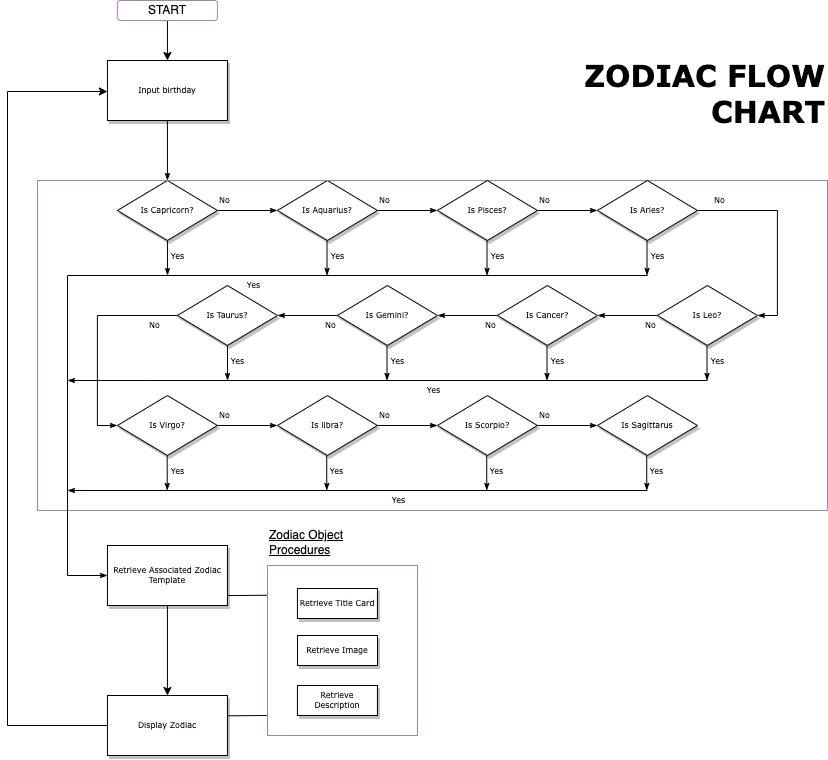

The diagram above was exported from draw.io. Its source (the exported page's mxGraphModel, read from the mxfile embedded in the PNG):
<mxGraphModel dx="1526" dy="891" grid="1" gridSize="10" guides="1" tooltips="1" connect="1" arrows="1" fold="1" page="1" pageScale="1" pageWidth="1100" pageHeight="850" background="none" math="0" shadow="0">
  <root>
    <mxCell id="0" />
    <mxCell id="1" parent="0" />
    <mxCell id="60e70716793133e9-32" style="edgeStyle=orthogonalEdgeStyle;rounded=0;html=1;labelBackgroundColor=none;startSize=5;endArrow=classicThin;endFill=1;endSize=5;jettySize=auto;orthogonalLoop=1;strokeWidth=1;fontFamily=Verdana;fontSize=8" parent="1" source="60e70716793133e9-4" target="60e70716793133e9-5" edge="1">
      <mxGeometry relative="1" as="geometry" />
    </mxCell>
    <mxCell id="60e70716793133e9-4" value="Input birthday" style="rounded=0;whiteSpace=wrap;html=1;shadow=1;labelBackgroundColor=none;strokeWidth=1;fontFamily=Verdana;fontSize=8;align=center;" parent="1" vertex="1">
      <mxGeometry x="239.93" y="108" width="120" height="60" as="geometry" />
    </mxCell>
    <mxCell id="60e70716793133e9-33" value="No" style="edgeStyle=orthogonalEdgeStyle;rounded=0;html=1;labelBackgroundColor=none;startSize=5;endArrow=classicThin;endFill=1;endSize=5;jettySize=auto;orthogonalLoop=1;strokeWidth=1;fontFamily=Verdana;fontSize=8;entryX=0;entryY=0.5;entryDx=0;entryDy=0;" parent="1" source="60e70716793133e9-5" target="60e70716793133e9-7" edge="1">
      <mxGeometry x="-0.7778" y="10" relative="1" as="geometry">
        <mxPoint as="offset" />
        <mxPoint x="379.93" y="258" as="targetPoint" />
      </mxGeometry>
    </mxCell>
    <mxCell id="60e70716793133e9-5" value="Is Capricorn?" style="rhombus;whiteSpace=wrap;html=1;rounded=0;shadow=1;labelBackgroundColor=none;strokeWidth=1;fontFamily=Verdana;fontSize=8;align=center;" parent="1" vertex="1">
      <mxGeometry x="249.93" y="228" width="100" height="60" as="geometry" />
    </mxCell>
    <mxCell id="60e70716793133e9-7" value="Is Aquarius?" style="rhombus;whiteSpace=wrap;html=1;rounded=0;shadow=1;labelBackgroundColor=none;strokeWidth=1;fontFamily=Verdana;fontSize=8;align=center;" parent="1" vertex="1">
      <mxGeometry x="409.93" y="228" width="100" height="60" as="geometry" />
    </mxCell>
    <mxCell id="_s-iN8ZiAgbs1cwbros0-1" value="" style="rounded=0;whiteSpace=wrap;html=1;strokeColor=#A680B8;fillColor=none;" vertex="1" parent="1">
      <mxGeometry x="170" y="228" width="790" height="330" as="geometry" />
    </mxCell>
    <mxCell id="_s-iN8ZiAgbs1cwbros0-2" value="Zodiac Object Procedures" style="text;html=1;strokeColor=none;fillColor=none;align=left;verticalAlign=middle;whiteSpace=wrap;rounded=0;fontStyle=4" vertex="1" parent="1">
      <mxGeometry x="400" y="580" width="110" height="20" as="geometry" />
    </mxCell>
    <mxCell id="_s-iN8ZiAgbs1cwbros0-5" value="Is Pisces?" style="rhombus;whiteSpace=wrap;html=1;rounded=0;shadow=1;labelBackgroundColor=none;strokeWidth=1;fontFamily=Verdana;fontSize=8;align=center;" vertex="1" parent="1">
      <mxGeometry x="569.93" y="228" width="100" height="60" as="geometry" />
    </mxCell>
    <mxCell id="_s-iN8ZiAgbs1cwbros0-6" value="Is Aries?" style="rhombus;whiteSpace=wrap;html=1;rounded=0;shadow=1;labelBackgroundColor=none;strokeWidth=1;fontFamily=Verdana;fontSize=8;align=center;" vertex="1" parent="1">
      <mxGeometry x="729.93" y="228" width="100" height="60" as="geometry" />
    </mxCell>
    <mxCell id="_s-iN8ZiAgbs1cwbros0-7" value="Is Leo?" style="rhombus;whiteSpace=wrap;html=1;rounded=0;shadow=1;labelBackgroundColor=none;strokeWidth=1;fontFamily=Verdana;fontSize=8;align=center;" vertex="1" parent="1">
      <mxGeometry x="789.93" y="333" width="100" height="60" as="geometry" />
    </mxCell>
    <mxCell id="_s-iN8ZiAgbs1cwbros0-8" value="Is Cancer?" style="rhombus;whiteSpace=wrap;html=1;rounded=0;shadow=1;labelBackgroundColor=none;strokeWidth=1;fontFamily=Verdana;fontSize=8;align=center;" vertex="1" parent="1">
      <mxGeometry x="629.93" y="333" width="100" height="60" as="geometry" />
    </mxCell>
    <mxCell id="_s-iN8ZiAgbs1cwbros0-9" value="Is Gemini?" style="rhombus;whiteSpace=wrap;html=1;rounded=0;shadow=1;labelBackgroundColor=none;strokeWidth=1;fontFamily=Verdana;fontSize=8;align=center;" vertex="1" parent="1">
      <mxGeometry x="469.93" y="333" width="100" height="60" as="geometry" />
    </mxCell>
    <mxCell id="_s-iN8ZiAgbs1cwbros0-10" value="Is Taurus?" style="rhombus;whiteSpace=wrap;html=1;rounded=0;shadow=1;labelBackgroundColor=none;strokeWidth=1;fontFamily=Verdana;fontSize=8;align=center;" vertex="1" parent="1">
      <mxGeometry x="309.93" y="333" width="100" height="60" as="geometry" />
    </mxCell>
    <mxCell id="_s-iN8ZiAgbs1cwbros0-11" value="Is Sagittarus" style="rhombus;whiteSpace=wrap;html=1;rounded=0;shadow=1;labelBackgroundColor=none;strokeWidth=1;fontFamily=Verdana;fontSize=8;align=center;" vertex="1" parent="1">
      <mxGeometry x="729.93" y="443" width="100" height="60" as="geometry" />
    </mxCell>
    <mxCell id="_s-iN8ZiAgbs1cwbros0-12" value="Is Scorpio?" style="rhombus;whiteSpace=wrap;html=1;rounded=0;shadow=1;labelBackgroundColor=none;strokeWidth=1;fontFamily=Verdana;fontSize=8;align=center;" vertex="1" parent="1">
      <mxGeometry x="569.93" y="443" width="100" height="60" as="geometry" />
    </mxCell>
    <mxCell id="_s-iN8ZiAgbs1cwbros0-13" value="Is libra?" style="rhombus;whiteSpace=wrap;html=1;rounded=0;shadow=1;labelBackgroundColor=none;strokeWidth=1;fontFamily=Verdana;fontSize=8;align=center;" vertex="1" parent="1">
      <mxGeometry x="409.93" y="443" width="100" height="60" as="geometry" />
    </mxCell>
    <mxCell id="_s-iN8ZiAgbs1cwbros0-14" value="Is Virgo?" style="rhombus;whiteSpace=wrap;html=1;rounded=0;shadow=1;labelBackgroundColor=none;strokeWidth=1;fontFamily=Verdana;fontSize=8;align=center;" vertex="1" parent="1">
      <mxGeometry x="249.93" y="443" width="100" height="60" as="geometry" />
    </mxCell>
    <mxCell id="_s-iN8ZiAgbs1cwbros0-67" style="edgeStyle=orthogonalEdgeStyle;rounded=0;orthogonalLoop=1;jettySize=auto;html=1;fontFamily=Verdana;fontSize=8;" edge="1" parent="1" source="_s-iN8ZiAgbs1cwbros0-26" target="_s-iN8ZiAgbs1cwbros0-27">
      <mxGeometry relative="1" as="geometry" />
    </mxCell>
    <mxCell id="_s-iN8ZiAgbs1cwbros0-71" style="edgeStyle=orthogonalEdgeStyle;rounded=0;orthogonalLoop=1;jettySize=auto;html=1;entryX=-0.005;entryY=0.175;entryDx=0;entryDy=0;entryPerimeter=0;fontFamily=Verdana;fontSize=8;endArrow=none;endFill=0;" edge="1" parent="1" source="_s-iN8ZiAgbs1cwbros0-26" target="_s-iN8ZiAgbs1cwbros0-65">
      <mxGeometry relative="1" as="geometry">
        <Array as="points">
          <mxPoint x="370" y="643" />
          <mxPoint x="370" y="643" />
        </Array>
      </mxGeometry>
    </mxCell>
    <mxCell id="_s-iN8ZiAgbs1cwbros0-26" value="Retrieve Associated Zodiac Template" style="rounded=0;whiteSpace=wrap;html=1;shadow=1;labelBackgroundColor=none;strokeWidth=1;fontFamily=Verdana;fontSize=8;align=center;" vertex="1" parent="1">
      <mxGeometry x="239.93" y="593" width="120" height="60" as="geometry" />
    </mxCell>
    <mxCell id="_s-iN8ZiAgbs1cwbros0-28" style="edgeStyle=orthogonalEdgeStyle;rounded=0;orthogonalLoop=1;jettySize=auto;html=1;entryX=0;entryY=0.5;entryDx=0;entryDy=0;" edge="1" parent="1" source="_s-iN8ZiAgbs1cwbros0-27" target="60e70716793133e9-4">
      <mxGeometry relative="1" as="geometry">
        <Array as="points">
          <mxPoint x="140" y="773" />
          <mxPoint x="140" y="139" />
          <mxPoint x="240" y="139" />
        </Array>
      </mxGeometry>
    </mxCell>
    <mxCell id="_s-iN8ZiAgbs1cwbros0-27" value="Display Zodiac" style="rounded=0;whiteSpace=wrap;html=1;shadow=1;labelBackgroundColor=none;strokeWidth=1;fontFamily=Verdana;fontSize=8;align=center;" vertex="1" parent="1">
      <mxGeometry x="239.93" y="743" width="120" height="60" as="geometry" />
    </mxCell>
    <mxCell id="_s-iN8ZiAgbs1cwbros0-30" style="edgeStyle=orthogonalEdgeStyle;rounded=0;orthogonalLoop=1;jettySize=auto;html=1;" edge="1" parent="1" source="_s-iN8ZiAgbs1cwbros0-29" target="60e70716793133e9-4">
      <mxGeometry relative="1" as="geometry" />
    </mxCell>
    <mxCell id="_s-iN8ZiAgbs1cwbros0-29" value="START" style="rounded=1;whiteSpace=wrap;html=1;strokeColor=#A680B8;fillColor=none;" vertex="1" parent="1">
      <mxGeometry x="249.93" y="48" width="100" height="20" as="geometry" />
    </mxCell>
    <mxCell id="_s-iN8ZiAgbs1cwbros0-33" value="No" style="edgeStyle=orthogonalEdgeStyle;rounded=0;html=1;labelBackgroundColor=none;startSize=5;endArrow=classicThin;endFill=1;endSize=5;jettySize=auto;orthogonalLoop=1;strokeWidth=1;fontFamily=Verdana;fontSize=8;entryX=0;entryY=0.5;entryDx=0;entryDy=0;exitX=1;exitY=0.5;exitDx=0;exitDy=0;" edge="1" parent="1" source="60e70716793133e9-7" target="_s-iN8ZiAgbs1cwbros0-5">
      <mxGeometry x="-0.7778" y="10" relative="1" as="geometry">
        <mxPoint as="offset" />
        <mxPoint x="359.93000000000006" y="268" as="sourcePoint" />
        <mxPoint x="419.93000000000006" y="268" as="targetPoint" />
      </mxGeometry>
    </mxCell>
    <mxCell id="_s-iN8ZiAgbs1cwbros0-34" value="No" style="edgeStyle=orthogonalEdgeStyle;rounded=0;html=1;labelBackgroundColor=none;startSize=5;endArrow=classicThin;endFill=1;endSize=5;jettySize=auto;orthogonalLoop=1;strokeWidth=1;fontFamily=Verdana;fontSize=8;entryX=0;entryY=0.5;entryDx=0;entryDy=0;exitX=1;exitY=0.5;exitDx=0;exitDy=0;" edge="1" parent="1" source="_s-iN8ZiAgbs1cwbros0-5" target="_s-iN8ZiAgbs1cwbros0-6">
      <mxGeometry x="-0.7778" y="10" relative="1" as="geometry">
        <mxPoint as="offset" />
        <mxPoint x="519.9300000000001" y="268" as="sourcePoint" />
        <mxPoint x="579.9299999999998" y="268" as="targetPoint" />
      </mxGeometry>
    </mxCell>
    <mxCell id="_s-iN8ZiAgbs1cwbros0-35" value="No" style="edgeStyle=orthogonalEdgeStyle;rounded=0;html=1;labelBackgroundColor=none;startSize=5;endArrow=classicThin;endFill=1;endSize=5;jettySize=auto;orthogonalLoop=1;strokeWidth=1;fontFamily=Verdana;fontSize=8;entryX=1;entryY=0.5;entryDx=0;entryDy=0;exitX=1;exitY=0.5;exitDx=0;exitDy=0;" edge="1" parent="1" source="_s-iN8ZiAgbs1cwbros0-6" target="_s-iN8ZiAgbs1cwbros0-7">
      <mxGeometry x="-0.7778" y="10" relative="1" as="geometry">
        <mxPoint as="offset" />
        <mxPoint x="529.9300000000001" y="278" as="sourcePoint" />
        <mxPoint x="589.9299999999998" y="278" as="targetPoint" />
      </mxGeometry>
    </mxCell>
    <mxCell id="_s-iN8ZiAgbs1cwbros0-36" value="No" style="edgeStyle=orthogonalEdgeStyle;rounded=0;html=1;labelBackgroundColor=none;startSize=5;endArrow=classicThin;endFill=1;endSize=5;jettySize=auto;orthogonalLoop=1;strokeWidth=1;fontFamily=Verdana;fontSize=8;exitX=0;exitY=0.5;exitDx=0;exitDy=0;" edge="1" parent="1" source="_s-iN8ZiAgbs1cwbros0-7">
      <mxGeometry x="-0.7778" y="10" relative="1" as="geometry">
        <mxPoint as="offset" />
        <mxPoint x="539.9300000000001" y="288" as="sourcePoint" />
        <mxPoint x="730" y="363" as="targetPoint" />
      </mxGeometry>
    </mxCell>
    <mxCell id="_s-iN8ZiAgbs1cwbros0-37" value="No" style="edgeStyle=orthogonalEdgeStyle;rounded=0;html=1;labelBackgroundColor=none;startSize=5;endArrow=classicThin;endFill=1;endSize=5;jettySize=auto;orthogonalLoop=1;strokeWidth=1;fontFamily=Verdana;fontSize=8;entryX=0;entryY=0.5;entryDx=0;entryDy=0;exitX=1;exitY=0.5;exitDx=0;exitDy=0;" edge="1" parent="1" source="_s-iN8ZiAgbs1cwbros0-12" target="_s-iN8ZiAgbs1cwbros0-11">
      <mxGeometry x="-0.7778" y="10" relative="1" as="geometry">
        <mxPoint as="offset" />
        <mxPoint x="660" y="483" as="sourcePoint" />
        <mxPoint x="570" y="348" as="targetPoint" />
      </mxGeometry>
    </mxCell>
    <mxCell id="_s-iN8ZiAgbs1cwbros0-38" value="No" style="edgeStyle=orthogonalEdgeStyle;rounded=0;html=1;labelBackgroundColor=none;startSize=5;endArrow=classicThin;endFill=1;endSize=5;jettySize=auto;orthogonalLoop=1;strokeWidth=1;fontFamily=Verdana;fontSize=8;exitX=0;exitY=0.5;exitDx=0;exitDy=0;entryX=1;entryY=0.5;entryDx=0;entryDy=0;" edge="1" parent="1" source="_s-iN8ZiAgbs1cwbros0-9" target="_s-iN8ZiAgbs1cwbros0-10">
      <mxGeometry x="-0.7778" y="10" relative="1" as="geometry">
        <mxPoint as="offset" />
        <mxPoint x="559.9300000000001" y="308" as="sourcePoint" />
        <mxPoint x="410" y="348" as="targetPoint" />
      </mxGeometry>
    </mxCell>
    <mxCell id="_s-iN8ZiAgbs1cwbros0-39" value="No" style="edgeStyle=orthogonalEdgeStyle;rounded=0;html=1;labelBackgroundColor=none;startSize=5;endArrow=classicThin;endFill=1;endSize=5;jettySize=auto;orthogonalLoop=1;strokeWidth=1;fontFamily=Verdana;fontSize=8;entryX=0;entryY=0.5;entryDx=0;entryDy=0;exitX=0;exitY=0.5;exitDx=0;exitDy=0;" edge="1" parent="1" source="_s-iN8ZiAgbs1cwbros0-10" target="_s-iN8ZiAgbs1cwbros0-14">
      <mxGeometry x="-0.7778" y="10" relative="1" as="geometry">
        <mxPoint as="offset" />
        <mxPoint x="569.9300000000001" y="318" as="sourcePoint" />
        <mxPoint x="629.9299999999998" y="318" as="targetPoint" />
      </mxGeometry>
    </mxCell>
    <mxCell id="_s-iN8ZiAgbs1cwbros0-40" value="No" style="edgeStyle=orthogonalEdgeStyle;rounded=0;html=1;labelBackgroundColor=none;startSize=5;endArrow=classicThin;endFill=1;endSize=5;jettySize=auto;orthogonalLoop=1;strokeWidth=1;fontFamily=Verdana;fontSize=8;entryX=0;entryY=0.5;entryDx=0;entryDy=0;exitX=1;exitY=0.5;exitDx=0;exitDy=0;" edge="1" parent="1" source="_s-iN8ZiAgbs1cwbros0-14" target="_s-iN8ZiAgbs1cwbros0-13">
      <mxGeometry x="-0.7778" y="10" relative="1" as="geometry">
        <mxPoint as="offset" />
        <mxPoint x="579.9300000000001" y="328" as="sourcePoint" />
        <mxPoint x="639.9299999999998" y="328" as="targetPoint" />
      </mxGeometry>
    </mxCell>
    <mxCell id="_s-iN8ZiAgbs1cwbros0-41" value="No" style="edgeStyle=orthogonalEdgeStyle;rounded=0;html=1;labelBackgroundColor=none;startSize=5;endArrow=classicThin;endFill=1;endSize=5;jettySize=auto;orthogonalLoop=1;strokeWidth=1;fontFamily=Verdana;fontSize=8;exitX=1;exitY=0.5;exitDx=0;exitDy=0;" edge="1" parent="1" source="_s-iN8ZiAgbs1cwbros0-13">
      <mxGeometry x="-0.7778" y="10" relative="1" as="geometry">
        <mxPoint as="offset" />
        <mxPoint x="589.9300000000001" y="338" as="sourcePoint" />
        <mxPoint x="570" y="473" as="targetPoint" />
      </mxGeometry>
    </mxCell>
    <mxCell id="_s-iN8ZiAgbs1cwbros0-42" value="No" style="edgeStyle=orthogonalEdgeStyle;rounded=0;html=1;labelBackgroundColor=none;startSize=5;endArrow=classicThin;endFill=1;endSize=5;jettySize=auto;orthogonalLoop=1;strokeWidth=1;fontFamily=Verdana;fontSize=8;exitX=0;exitY=0.5;exitDx=0;exitDy=0;" edge="1" parent="1" source="_s-iN8ZiAgbs1cwbros0-8">
      <mxGeometry x="-0.7778" y="10" relative="1" as="geometry">
        <mxPoint as="offset" />
        <mxPoint x="599.9300000000001" y="348" as="sourcePoint" />
        <mxPoint x="570" y="363" as="targetPoint" />
      </mxGeometry>
    </mxCell>
    <mxCell id="_s-iN8ZiAgbs1cwbros0-43" value="Yes" style="edgeStyle=orthogonalEdgeStyle;rounded=0;html=1;labelBackgroundColor=none;startSize=5;endArrow=classicThin;endFill=1;endSize=5;jettySize=auto;orthogonalLoop=1;strokeWidth=1;fontFamily=Verdana;fontSize=8;exitX=0.5;exitY=1;exitDx=0;exitDy=0;" edge="1" parent="1" source="60e70716793133e9-5">
      <mxGeometry x="-0.1417" y="10" relative="1" as="geometry">
        <mxPoint as="offset" />
        <mxPoint x="359.93000000000006" y="268" as="sourcePoint" />
        <mxPoint x="300" y="323" as="targetPoint" />
      </mxGeometry>
    </mxCell>
    <mxCell id="_s-iN8ZiAgbs1cwbros0-47" value="Yes" style="edgeStyle=orthogonalEdgeStyle;rounded=0;html=1;labelBackgroundColor=none;startSize=5;endArrow=classicThin;endFill=1;endSize=5;jettySize=auto;orthogonalLoop=1;strokeWidth=1;fontFamily=Verdana;fontSize=8;exitX=0.5;exitY=1;exitDx=0;exitDy=0;" edge="1" parent="1">
      <mxGeometry x="-0.1417" y="10" relative="1" as="geometry">
        <mxPoint as="offset" />
        <mxPoint x="459.4800000000001" y="288" as="sourcePoint" />
        <mxPoint x="459.55" y="323" as="targetPoint" />
      </mxGeometry>
    </mxCell>
    <mxCell id="_s-iN8ZiAgbs1cwbros0-48" value="Yes" style="edgeStyle=orthogonalEdgeStyle;rounded=0;html=1;labelBackgroundColor=none;startSize=5;endArrow=classicThin;endFill=1;endSize=5;jettySize=auto;orthogonalLoop=1;strokeWidth=1;fontFamily=Verdana;fontSize=8;exitX=0.5;exitY=1;exitDx=0;exitDy=0;" edge="1" parent="1">
      <mxGeometry x="-0.1417" y="10" relative="1" as="geometry">
        <mxPoint as="offset" />
        <mxPoint x="619.48" y="288" as="sourcePoint" />
        <mxPoint x="619.55" y="323" as="targetPoint" />
      </mxGeometry>
    </mxCell>
    <mxCell id="_s-iN8ZiAgbs1cwbros0-49" value="Yes" style="edgeStyle=orthogonalEdgeStyle;rounded=0;html=1;labelBackgroundColor=none;startSize=5;endArrow=classicThin;endFill=1;endSize=5;jettySize=auto;orthogonalLoop=1;strokeWidth=1;fontFamily=Verdana;fontSize=8;entryX=0;entryY=0.5;entryDx=0;entryDy=0;" edge="1" parent="1" target="_s-iN8ZiAgbs1cwbros0-26">
      <mxGeometry x="-0.1417" y="10" relative="1" as="geometry">
        <mxPoint as="offset" />
        <mxPoint x="780" y="323" as="sourcePoint" />
        <mxPoint x="200" y="593" as="targetPoint" />
        <Array as="points">
          <mxPoint x="200" y="323" />
          <mxPoint x="200" y="623" />
        </Array>
      </mxGeometry>
    </mxCell>
    <mxCell id="_s-iN8ZiAgbs1cwbros0-53" value="Yes" style="edgeStyle=orthogonalEdgeStyle;rounded=0;html=1;labelBackgroundColor=none;startSize=5;endArrow=classicThin;endFill=1;endSize=5;jettySize=auto;orthogonalLoop=1;strokeWidth=1;fontFamily=Verdana;fontSize=8;exitX=0.5;exitY=1;exitDx=0;exitDy=0;" edge="1" parent="1">
      <mxGeometry x="-0.1417" y="10" relative="1" as="geometry">
        <mxPoint as="offset" />
        <mxPoint x="779.48" y="288" as="sourcePoint" />
        <mxPoint x="779.55" y="323" as="targetPoint" />
      </mxGeometry>
    </mxCell>
    <mxCell id="_s-iN8ZiAgbs1cwbros0-54" value="Yes" style="edgeStyle=orthogonalEdgeStyle;rounded=0;html=1;labelBackgroundColor=none;startSize=5;endArrow=classicThin;endFill=1;endSize=5;jettySize=auto;orthogonalLoop=1;strokeWidth=1;fontFamily=Verdana;fontSize=8;exitX=0.5;exitY=1;exitDx=0;exitDy=0;" edge="1" parent="1">
      <mxGeometry x="-0.1417" y="10" relative="1" as="geometry">
        <mxPoint as="offset" />
        <mxPoint x="359.93000000000006" y="393" as="sourcePoint" />
        <mxPoint x="360" y="428" as="targetPoint" />
      </mxGeometry>
    </mxCell>
    <mxCell id="_s-iN8ZiAgbs1cwbros0-55" value="Yes" style="edgeStyle=orthogonalEdgeStyle;rounded=0;html=1;labelBackgroundColor=none;startSize=5;endArrow=classicThin;endFill=1;endSize=5;jettySize=auto;orthogonalLoop=1;strokeWidth=1;fontFamily=Verdana;fontSize=8;exitX=0.5;exitY=1;exitDx=0;exitDy=0;" edge="1" parent="1">
      <mxGeometry x="-0.1417" y="10" relative="1" as="geometry">
        <mxPoint as="offset" />
        <mxPoint x="519.48" y="393" as="sourcePoint" />
        <mxPoint x="519.55" y="428" as="targetPoint" />
      </mxGeometry>
    </mxCell>
    <mxCell id="_s-iN8ZiAgbs1cwbros0-56" value="Yes" style="edgeStyle=orthogonalEdgeStyle;rounded=0;html=1;labelBackgroundColor=none;startSize=5;endArrow=classicThin;endFill=1;endSize=5;jettySize=auto;orthogonalLoop=1;strokeWidth=1;fontFamily=Verdana;fontSize=8;exitX=0.5;exitY=1;exitDx=0;exitDy=0;" edge="1" parent="1">
      <mxGeometry x="-0.1417" y="10" relative="1" as="geometry">
        <mxPoint as="offset" />
        <mxPoint x="679.48" y="393" as="sourcePoint" />
        <mxPoint x="679.55" y="428" as="targetPoint" />
      </mxGeometry>
    </mxCell>
    <mxCell id="_s-iN8ZiAgbs1cwbros0-57" value="Yes" style="edgeStyle=orthogonalEdgeStyle;rounded=0;html=1;labelBackgroundColor=none;startSize=5;endArrow=classicThin;endFill=1;endSize=5;jettySize=auto;orthogonalLoop=1;strokeWidth=1;fontFamily=Verdana;fontSize=8;" edge="1" parent="1">
      <mxGeometry x="-0.1417" y="10" relative="1" as="geometry">
        <mxPoint as="offset" />
        <mxPoint x="840" y="428" as="sourcePoint" />
        <mxPoint x="200" y="428" as="targetPoint" />
        <Array as="points">
          <mxPoint x="280" y="428" />
          <mxPoint x="280" y="428" />
        </Array>
      </mxGeometry>
    </mxCell>
    <mxCell id="_s-iN8ZiAgbs1cwbros0-58" value="Yes" style="edgeStyle=orthogonalEdgeStyle;rounded=0;html=1;labelBackgroundColor=none;startSize=5;endArrow=classicThin;endFill=1;endSize=5;jettySize=auto;orthogonalLoop=1;strokeWidth=1;fontFamily=Verdana;fontSize=8;exitX=0.5;exitY=1;exitDx=0;exitDy=0;" edge="1" parent="1">
      <mxGeometry x="-0.1417" y="10" relative="1" as="geometry">
        <mxPoint as="offset" />
        <mxPoint x="839.48" y="393" as="sourcePoint" />
        <mxPoint x="839.55" y="428" as="targetPoint" />
      </mxGeometry>
    </mxCell>
    <mxCell id="_s-iN8ZiAgbs1cwbros0-59" value="Yes" style="edgeStyle=orthogonalEdgeStyle;rounded=0;html=1;labelBackgroundColor=none;startSize=5;endArrow=classicThin;endFill=1;endSize=5;jettySize=auto;orthogonalLoop=1;strokeWidth=1;fontFamily=Verdana;fontSize=8;exitX=0.5;exitY=1;exitDx=0;exitDy=0;" edge="1" parent="1">
      <mxGeometry x="-0.1417" y="10" relative="1" as="geometry">
        <mxPoint as="offset" />
        <mxPoint x="299.6700000000001" y="503" as="sourcePoint" />
        <mxPoint x="299.74" y="538" as="targetPoint" />
      </mxGeometry>
    </mxCell>
    <mxCell id="_s-iN8ZiAgbs1cwbros0-60" value="Yes" style="edgeStyle=orthogonalEdgeStyle;rounded=0;html=1;labelBackgroundColor=none;startSize=5;endArrow=classicThin;endFill=1;endSize=5;jettySize=auto;orthogonalLoop=1;strokeWidth=1;fontFamily=Verdana;fontSize=8;exitX=0.5;exitY=1;exitDx=0;exitDy=0;" edge="1" parent="1">
      <mxGeometry x="-0.1417" y="10" relative="1" as="geometry">
        <mxPoint as="offset" />
        <mxPoint x="459.22" y="503" as="sourcePoint" />
        <mxPoint x="459.28999999999996" y="538" as="targetPoint" />
      </mxGeometry>
    </mxCell>
    <mxCell id="_s-iN8ZiAgbs1cwbros0-61" value="Yes" style="edgeStyle=orthogonalEdgeStyle;rounded=0;html=1;labelBackgroundColor=none;startSize=5;endArrow=classicThin;endFill=1;endSize=5;jettySize=auto;orthogonalLoop=1;strokeWidth=1;fontFamily=Verdana;fontSize=8;exitX=0.5;exitY=1;exitDx=0;exitDy=0;" edge="1" parent="1">
      <mxGeometry x="-0.1417" y="10" relative="1" as="geometry">
        <mxPoint as="offset" />
        <mxPoint x="619.22" y="503" as="sourcePoint" />
        <mxPoint x="619.29" y="538" as="targetPoint" />
      </mxGeometry>
    </mxCell>
    <mxCell id="_s-iN8ZiAgbs1cwbros0-62" value="Yes" style="edgeStyle=orthogonalEdgeStyle;rounded=0;html=1;labelBackgroundColor=none;startSize=5;endArrow=classicThin;endFill=1;endSize=5;jettySize=auto;orthogonalLoop=1;strokeWidth=1;fontFamily=Verdana;fontSize=8;" edge="1" parent="1">
      <mxGeometry x="-0.1417" y="10" relative="1" as="geometry">
        <mxPoint as="offset" />
        <mxPoint x="779.74" y="538" as="sourcePoint" />
        <mxPoint x="200" y="538" as="targetPoint" />
        <Array as="points">
          <mxPoint x="219.74" y="538" />
          <mxPoint x="219.74" y="538" />
        </Array>
      </mxGeometry>
    </mxCell>
    <mxCell id="_s-iN8ZiAgbs1cwbros0-63" value="Yes" style="edgeStyle=orthogonalEdgeStyle;rounded=0;html=1;labelBackgroundColor=none;startSize=5;endArrow=classicThin;endFill=1;endSize=5;jettySize=auto;orthogonalLoop=1;strokeWidth=1;fontFamily=Verdana;fontSize=8;exitX=0.5;exitY=1;exitDx=0;exitDy=0;" edge="1" parent="1">
      <mxGeometry x="-0.1417" y="10" relative="1" as="geometry">
        <mxPoint as="offset" />
        <mxPoint x="779.22" y="503" as="sourcePoint" />
        <mxPoint x="779.29" y="538" as="targetPoint" />
      </mxGeometry>
    </mxCell>
    <mxCell id="_s-iN8ZiAgbs1cwbros0-65" value="" style="rounded=0;whiteSpace=wrap;html=1;strokeColor=#A680B8;fillColor=none;" vertex="1" parent="1">
      <mxGeometry x="400" y="613" width="150" height="170" as="geometry" />
    </mxCell>
    <mxCell id="_s-iN8ZiAgbs1cwbros0-66" value="Retrieve Title Card" style="rounded=0;whiteSpace=wrap;html=1;shadow=1;labelBackgroundColor=none;strokeWidth=1;fontFamily=Verdana;fontSize=8;align=center;" vertex="1" parent="1">
      <mxGeometry x="429.93" y="636" width="80" height="30" as="geometry" />
    </mxCell>
    <mxCell id="_s-iN8ZiAgbs1cwbros0-69" value="Retrieve Image" style="rounded=0;whiteSpace=wrap;html=1;shadow=1;labelBackgroundColor=none;strokeWidth=1;fontFamily=Verdana;fontSize=8;align=center;" vertex="1" parent="1">
      <mxGeometry x="430" y="683" width="80" height="30" as="geometry" />
    </mxCell>
    <mxCell id="_s-iN8ZiAgbs1cwbros0-70" value="Retrieve Description" style="rounded=0;whiteSpace=wrap;html=1;shadow=1;labelBackgroundColor=none;strokeWidth=1;fontFamily=Verdana;fontSize=8;align=center;" vertex="1" parent="1">
      <mxGeometry x="429.93" y="733" width="80" height="30" as="geometry" />
    </mxCell>
    <mxCell id="_s-iN8ZiAgbs1cwbros0-72" style="edgeStyle=orthogonalEdgeStyle;rounded=0;orthogonalLoop=1;jettySize=auto;html=1;entryX=-0.005;entryY=0.175;entryDx=0;entryDy=0;entryPerimeter=0;fontFamily=Verdana;fontSize=8;endArrow=none;endFill=0;" edge="1" parent="1">
      <mxGeometry relative="1" as="geometry">
        <mxPoint x="359.92999999999984" y="763.2499999999998" as="sourcePoint" />
        <mxPoint x="399.25" y="763.0000000000002" as="targetPoint" />
        <Array as="points">
          <mxPoint x="370" y="763.25" />
          <mxPoint x="370" y="763.25" />
        </Array>
      </mxGeometry>
    </mxCell>
    <mxCell id="_s-iN8ZiAgbs1cwbros0-73" value="&lt;font style=&quot;font-size: 30px&quot;&gt;ZODIAC FLOW CHART&lt;/font&gt;" style="text;html=1;strokeColor=none;fillColor=none;align=right;verticalAlign=middle;whiteSpace=wrap;rounded=0;fontFamily=Verdana;fontSize=8;fontStyle=1" vertex="1" parent="1">
      <mxGeometry x="600" y="130" width="360" height="20" as="geometry" />
    </mxCell>
  </root>
</mxGraphModel>